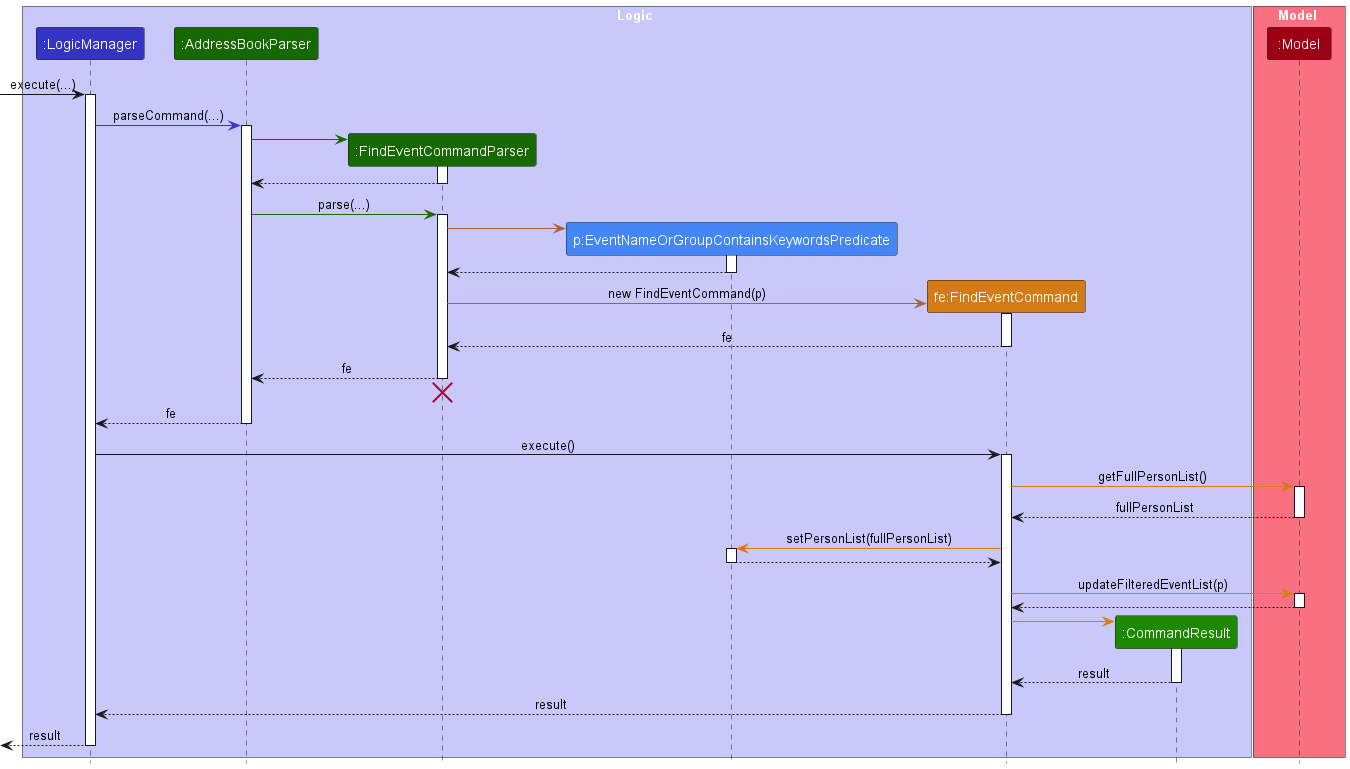

The diagram above was rendered by PlantUML. Its source (embedded in the PNG):
@startuml
!include style.puml
skinparam ArrowFontStyle plain


box Logic LOGIC_COLOR_T1
participant ":LogicManager" as Logic LOGIC_COLOR
participant ":AddressBookParser" as AddressBookParser ADDRESS_BOOK_PARSER_COLOR
participant ":FindEventCommandParser" as FindEventCommandParser ADDRESS_BOOK_PARSER_COLOR
participant "p:EventNameOrGroupContainsKeywordsPredicate" as EventNameOrGroupContainsKeywordsPredicate EVENT_CONTAIN_KEYWORD_COLOR
participant "fe:FindEventCommand" as FindEventCommand FIND_COMMAND_COLOR
participant ":CommandResult" as CommandResult COMMAND_RESULT_COLOR
end box

box Model MODEL_COLOR_T1
participant ":Model" as Model MODEL_COLOR
end box

[-> Logic : execute(...)
activate Logic

Logic -[LOGIC_COLOR]> AddressBookParser : parseCommand(...)
activate AddressBookParser

create FindEventCommandParser
AddressBookParser -[ADDRESS_BOOK_PARSER_COLOR]> FindEventCommandParser
activate FindEventCommandParser

FindEventCommandParser --> AddressBookParser
deactivate FindEventCommandParser

AddressBookParser -[ADDRESS_BOOK_PARSER_COLOR]> FindEventCommandParser : parse(...)
activate FindEventCommandParser

create EventNameOrGroupContainsKeywordsPredicate
FindEventCommandParser -[FIND_COMMAND_PARSER_COLOR]> EventNameOrGroupContainsKeywordsPredicate
activate EventNameOrGroupContainsKeywordsPredicate

EventNameOrGroupContainsKeywordsPredicate --> FindEventCommandParser
deactivate EventNameOrGroupContainsKeywordsPredicate

create FindEventCommand
FindEventCommandParser -[FIND_COMMAND_PARSER_COLOR]> FindEventCommand : new FindEventCommand(p)
activate FindEventCommand

FindEventCommand --> FindEventCommandParser : fe
deactivate FindEventCommand

FindEventCommandParser --> AddressBookParser : fe
deactivate FindEventCommandParser
FindEventCommandParser -[hidden]-> AddressBookParser
destroy FindEventCommandParser

AddressBookParser --> Logic : fe
deactivate AddressBookParser

Logic -> FindEventCommand : execute()
activate FindEventCommand

FindEventCommand -[FIND_COMMAND_COLOR]> Model : getFullPersonList()
activate Model

Model --> FindEventCommand : fullPersonList
deactivate Model

FindEventCommand -[FIND_COMMAND_COLOR]> EventNameOrGroupContainsKeywordsPredicate : setPersonList(fullPersonList)
activate EventNameOrGroupContainsKeywordsPredicate

EventNameOrGroupContainsKeywordsPredicate --> FindEventCommand
deactivate EventNameOrGroupContainsKeywordsPredicate

FindEventCommand -[FIND_COMMAND_COLOR]> Model : updateFilteredEventList(p)
activate Model

Model --> FindEventCommand
deactivate Model

create CommandResult
FindEventCommand -[FIND_COMMAND_COLOR]> CommandResult
activate CommandResult

CommandResult --> FindEventCommand : result
deactivate CommandResult

FindEventCommand --> Logic : result
deactivate FindEventCommand

[<--Logic : result
deactivate Logic

@enduml